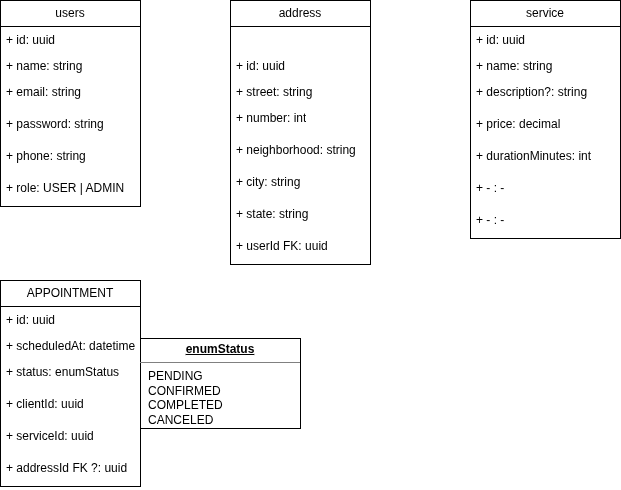

The diagram above was exported from draw.io. Its source (the exported page's mxGraphModel, read from the mxfile embedded in the PNG):
<mxGraphModel dx="1095" dy="604" grid="1" gridSize="10" guides="1" tooltips="1" connect="1" arrows="1" fold="1" page="1" pageScale="1" pageWidth="850" pageHeight="1100" math="0" shadow="0">
  <root>
    <mxCell id="0" />
    <mxCell id="1" parent="0" />
    <object label="users" password="string" id="GbvOKPPKO0iDh0Ko-42v-7">
      <mxCell parent="1" style="swimlane;fontStyle=0;childLayout=stackLayout;horizontal=1;startSize=26;fillColor=none;horizontalStack=0;resizeParent=1;resizeParentMax=0;resizeLast=0;collapsible=1;marginBottom=0;whiteSpace=wrap;html=1;movable=1;resizable=1;rotatable=1;deletable=1;editable=1;locked=0;connectable=1;" vertex="1">
        <mxGeometry height="206" width="140" x="20" y="20" as="geometry">
          <mxRectangle height="30" width="70" x="20" y="20" as="alternateBounds" />
        </mxGeometry>
      </mxCell>
    </object>
    <mxCell id="GbvOKPPKO0iDh0Ko-42v-8" parent="GbvOKPPKO0iDh0Ko-42v-7" style="text;strokeColor=none;fillColor=none;align=left;verticalAlign=top;spacingLeft=4;spacingRight=4;overflow=hidden;rotatable=1;points=[[0,0.5],[1,0.5]];portConstraint=eastwest;whiteSpace=wrap;html=1;movable=1;resizable=1;deletable=1;editable=1;locked=0;connectable=1;" value="+ id: uuid" vertex="1">
      <mxGeometry height="26" width="140" y="26" as="geometry" />
    </mxCell>
    <mxCell id="GbvOKPPKO0iDh0Ko-42v-9" parent="GbvOKPPKO0iDh0Ko-42v-7" style="text;strokeColor=none;fillColor=none;align=left;verticalAlign=top;spacingLeft=4;spacingRight=4;overflow=hidden;rotatable=1;points=[[0,0.5],[1,0.5]];portConstraint=eastwest;whiteSpace=wrap;html=1;movable=1;resizable=1;deletable=1;editable=1;locked=0;connectable=1;" value="+ name: string" vertex="1">
      <mxGeometry height="26" width="140" y="52" as="geometry" />
    </mxCell>
    <mxCell id="GbvOKPPKO0iDh0Ko-42v-10" parent="GbvOKPPKO0iDh0Ko-42v-7" style="text;strokeColor=none;fillColor=none;align=left;verticalAlign=top;spacingLeft=4;spacingRight=4;overflow=hidden;rotatable=1;points=[[0,0.5],[1,0.5]];portConstraint=eastwest;whiteSpace=wrap;html=1;movable=1;resizable=1;deletable=1;editable=1;locked=0;connectable=1;" value="+ email: string" vertex="1">
      <mxGeometry height="32" width="140" y="78" as="geometry" />
    </mxCell>
    <mxCell id="GbvOKPPKO0iDh0Ko-42v-13" parent="GbvOKPPKO0iDh0Ko-42v-7" style="text;strokeColor=none;fillColor=none;align=left;verticalAlign=top;spacingLeft=4;spacingRight=4;overflow=hidden;rotatable=1;points=[[0,0.5],[1,0.5]];portConstraint=eastwest;whiteSpace=wrap;html=1;movable=1;resizable=1;deletable=1;editable=1;locked=0;connectable=1;" value="+ password: string" vertex="1">
      <mxGeometry height="32" width="140" y="110" as="geometry" />
    </mxCell>
    <mxCell id="GbvOKPPKO0iDh0Ko-42v-14" parent="GbvOKPPKO0iDh0Ko-42v-7" style="text;strokeColor=none;fillColor=none;align=left;verticalAlign=top;spacingLeft=4;spacingRight=4;overflow=hidden;rotatable=1;points=[[0,0.5],[1,0.5]];portConstraint=eastwest;whiteSpace=wrap;html=1;movable=1;resizable=1;deletable=1;editable=1;locked=0;connectable=1;" value="+ phone: string" vertex="1">
      <mxGeometry height="32" width="140" y="142" as="geometry" />
    </mxCell>
    <mxCell id="GbvOKPPKO0iDh0Ko-42v-15" parent="GbvOKPPKO0iDh0Ko-42v-7" style="text;strokeColor=none;fillColor=none;align=left;verticalAlign=top;spacingLeft=4;spacingRight=4;overflow=hidden;rotatable=1;points=[[0,0.5],[1,0.5]];portConstraint=eastwest;whiteSpace=wrap;html=1;movable=1;resizable=1;deletable=1;editable=1;locked=0;connectable=1;" value="+ role: USER | ADMIN" vertex="1">
      <mxGeometry height="32" width="140" y="174" as="geometry" />
    </mxCell>
    <object label="address" password="string" id="GbvOKPPKO0iDh0Ko-42v-17">
      <mxCell parent="1" style="swimlane;fontStyle=0;childLayout=stackLayout;horizontal=1;startSize=26;fillColor=none;horizontalStack=0;resizeParent=1;resizeParentMax=0;resizeLast=0;collapsible=1;marginBottom=0;whiteSpace=wrap;html=1;movable=1;resizable=1;rotatable=1;deletable=1;editable=1;locked=0;connectable=1;" vertex="1">
        <mxGeometry height="264" width="140" x="250" y="20" as="geometry">
          <mxRectangle height="30" width="70" x="20" y="20" as="alternateBounds" />
        </mxGeometry>
      </mxCell>
    </object>
    <mxCell id="GbvOKPPKO0iDh0Ko-42v-24" parent="GbvOKPPKO0iDh0Ko-42v-17" style="text;strokeColor=none;fillColor=none;align=left;verticalAlign=top;spacingLeft=4;spacingRight=4;overflow=hidden;rotatable=1;points=[[0,0.5],[1,0.5]];portConstraint=eastwest;whiteSpace=wrap;html=1;movable=1;resizable=1;deletable=1;editable=1;locked=0;connectable=1;" vertex="1">
      <mxGeometry height="26" width="140" y="26" as="geometry" />
    </mxCell>
    <mxCell id="GbvOKPPKO0iDh0Ko-42v-18" parent="GbvOKPPKO0iDh0Ko-42v-17" style="text;strokeColor=none;fillColor=none;align=left;verticalAlign=top;spacingLeft=4;spacingRight=4;overflow=hidden;rotatable=1;points=[[0,0.5],[1,0.5]];portConstraint=eastwest;whiteSpace=wrap;html=1;movable=1;resizable=1;deletable=1;editable=1;locked=0;connectable=1;" value="+ id: uuid" vertex="1">
      <mxGeometry height="26" width="140" y="52" as="geometry" />
    </mxCell>
    <mxCell id="GbvOKPPKO0iDh0Ko-42v-19" parent="GbvOKPPKO0iDh0Ko-42v-17" style="text;strokeColor=none;fillColor=none;align=left;verticalAlign=top;spacingLeft=4;spacingRight=4;overflow=hidden;rotatable=1;points=[[0,0.5],[1,0.5]];portConstraint=eastwest;whiteSpace=wrap;html=1;movable=1;resizable=1;deletable=1;editable=1;locked=0;connectable=1;" value="+ street: string" vertex="1">
      <mxGeometry height="26" width="140" y="78" as="geometry" />
    </mxCell>
    <mxCell id="GbvOKPPKO0iDh0Ko-42v-20" parent="GbvOKPPKO0iDh0Ko-42v-17" style="text;strokeColor=none;fillColor=none;align=left;verticalAlign=top;spacingLeft=4;spacingRight=4;overflow=hidden;rotatable=1;points=[[0,0.5],[1,0.5]];portConstraint=eastwest;whiteSpace=wrap;html=1;movable=1;resizable=1;deletable=1;editable=1;locked=0;connectable=1;" value="+ number: int" vertex="1">
      <mxGeometry height="32" width="140" y="104" as="geometry" />
    </mxCell>
    <mxCell id="GbvOKPPKO0iDh0Ko-42v-21" parent="GbvOKPPKO0iDh0Ko-42v-17" style="text;strokeColor=none;fillColor=none;align=left;verticalAlign=top;spacingLeft=4;spacingRight=4;overflow=hidden;rotatable=1;points=[[0,0.5],[1,0.5]];portConstraint=eastwest;whiteSpace=wrap;html=1;movable=1;resizable=1;deletable=1;editable=1;locked=0;connectable=1;" value="+ neighborhood: string" vertex="1">
      <mxGeometry height="32" width="140" y="136" as="geometry" />
    </mxCell>
    <mxCell id="GbvOKPPKO0iDh0Ko-42v-22" parent="GbvOKPPKO0iDh0Ko-42v-17" style="text;strokeColor=none;fillColor=none;align=left;verticalAlign=top;spacingLeft=4;spacingRight=4;overflow=hidden;rotatable=1;points=[[0,0.5],[1,0.5]];portConstraint=eastwest;whiteSpace=wrap;html=1;movable=1;resizable=1;deletable=1;editable=1;locked=0;connectable=1;" value="+ city: string" vertex="1">
      <mxGeometry height="32" width="140" y="168" as="geometry" />
    </mxCell>
    <mxCell id="GbvOKPPKO0iDh0Ko-42v-23" parent="GbvOKPPKO0iDh0Ko-42v-17" style="text;strokeColor=none;fillColor=none;align=left;verticalAlign=top;spacingLeft=4;spacingRight=4;overflow=hidden;rotatable=1;points=[[0,0.5],[1,0.5]];portConstraint=eastwest;whiteSpace=wrap;html=1;movable=1;resizable=1;deletable=1;editable=1;locked=0;connectable=1;" value="+ state: string" vertex="1">
      <mxGeometry height="32" width="140" y="200" as="geometry" />
    </mxCell>
    <mxCell id="GbvOKPPKO0iDh0Ko-42v-25" parent="GbvOKPPKO0iDh0Ko-42v-17" style="text;strokeColor=none;fillColor=none;align=left;verticalAlign=top;spacingLeft=4;spacingRight=4;overflow=hidden;rotatable=1;points=[[0,0.5],[1,0.5]];portConstraint=eastwest;whiteSpace=wrap;html=1;movable=1;resizable=1;deletable=1;editable=1;locked=0;connectable=1;" value="+ userId FK: uuid" vertex="1">
      <mxGeometry height="32" width="140" y="232" as="geometry" />
    </mxCell>
    <object label="service" password="string" id="GbvOKPPKO0iDh0Ko-42v-27">
      <mxCell parent="1" style="swimlane;fontStyle=0;childLayout=stackLayout;horizontal=1;startSize=26;fillColor=none;horizontalStack=0;resizeParent=1;resizeParentMax=0;resizeLast=0;collapsible=1;marginBottom=0;whiteSpace=wrap;html=1;movable=1;resizable=1;rotatable=1;deletable=1;editable=1;locked=0;connectable=1;" vertex="1">
        <mxGeometry height="238" width="150" x="490" y="20" as="geometry">
          <mxRectangle height="30" width="70" x="20" y="20" as="alternateBounds" />
        </mxGeometry>
      </mxCell>
    </object>
    <mxCell id="GbvOKPPKO0iDh0Ko-42v-29" parent="GbvOKPPKO0iDh0Ko-42v-27" style="text;strokeColor=none;fillColor=none;align=left;verticalAlign=top;spacingLeft=4;spacingRight=4;overflow=hidden;rotatable=1;points=[[0,0.5],[1,0.5]];portConstraint=eastwest;whiteSpace=wrap;html=1;movable=1;resizable=1;deletable=1;editable=1;locked=0;connectable=1;" value="+ id: uuid" vertex="1">
      <mxGeometry height="26" width="150" y="26" as="geometry" />
    </mxCell>
    <mxCell id="GbvOKPPKO0iDh0Ko-42v-30" parent="GbvOKPPKO0iDh0Ko-42v-27" style="text;strokeColor=none;fillColor=none;align=left;verticalAlign=top;spacingLeft=4;spacingRight=4;overflow=hidden;rotatable=1;points=[[0,0.5],[1,0.5]];portConstraint=eastwest;whiteSpace=wrap;html=1;movable=1;resizable=1;deletable=1;editable=1;locked=0;connectable=1;" value="+ name: string" vertex="1">
      <mxGeometry height="26" width="150" y="52" as="geometry" />
    </mxCell>
    <mxCell id="GbvOKPPKO0iDh0Ko-42v-31" parent="GbvOKPPKO0iDh0Ko-42v-27" style="text;strokeColor=none;fillColor=none;align=left;verticalAlign=top;spacingLeft=4;spacingRight=4;overflow=hidden;rotatable=1;points=[[0,0.5],[1,0.5]];portConstraint=eastwest;whiteSpace=wrap;html=1;movable=1;resizable=1;deletable=1;editable=1;locked=0;connectable=1;" value="+ description?: string" vertex="1">
      <mxGeometry height="32" width="150" y="78" as="geometry" />
    </mxCell>
    <mxCell id="GbvOKPPKO0iDh0Ko-42v-32" parent="GbvOKPPKO0iDh0Ko-42v-27" style="text;strokeColor=none;fillColor=none;align=left;verticalAlign=top;spacingLeft=4;spacingRight=4;overflow=hidden;rotatable=1;points=[[0,0.5],[1,0.5]];portConstraint=eastwest;whiteSpace=wrap;html=1;movable=1;resizable=1;deletable=1;editable=1;locked=0;connectable=1;" value="+ price: decimal" vertex="1">
      <mxGeometry height="32" width="150" y="110" as="geometry" />
    </mxCell>
    <mxCell id="GbvOKPPKO0iDh0Ko-42v-33" parent="GbvOKPPKO0iDh0Ko-42v-27" style="text;strokeColor=none;fillColor=none;align=left;verticalAlign=top;spacingLeft=4;spacingRight=4;overflow=hidden;rotatable=1;points=[[0,0.5],[1,0.5]];portConstraint=eastwest;whiteSpace=wrap;html=1;movable=1;resizable=1;deletable=1;editable=1;locked=0;connectable=1;" value="+ durationMinutes: int" vertex="1">
      <mxGeometry height="32" width="150" y="142" as="geometry" />
    </mxCell>
    <mxCell id="GbvOKPPKO0iDh0Ko-42v-34" parent="GbvOKPPKO0iDh0Ko-42v-27" style="text;strokeColor=none;fillColor=none;align=left;verticalAlign=top;spacingLeft=4;spacingRight=4;overflow=hidden;rotatable=1;points=[[0,0.5],[1,0.5]];portConstraint=eastwest;whiteSpace=wrap;html=1;movable=1;resizable=1;deletable=1;editable=1;locked=0;connectable=1;" value="+ - : -" vertex="1">
      <mxGeometry height="32" width="150" y="174" as="geometry" />
    </mxCell>
    <mxCell id="GbvOKPPKO0iDh0Ko-42v-35" parent="GbvOKPPKO0iDh0Ko-42v-27" style="text;strokeColor=none;fillColor=none;align=left;verticalAlign=top;spacingLeft=4;spacingRight=4;overflow=hidden;rotatable=1;points=[[0,0.5],[1,0.5]];portConstraint=eastwest;whiteSpace=wrap;html=1;movable=1;resizable=1;deletable=1;editable=1;locked=0;connectable=1;" value="+ - : -" vertex="1">
      <mxGeometry height="32" width="150" y="206" as="geometry" />
    </mxCell>
    <object label="APPOINTMENT" password="string" id="GbvOKPPKO0iDh0Ko-42v-36">
      <mxCell parent="1" style="swimlane;fontStyle=0;childLayout=stackLayout;horizontal=1;startSize=26;fillColor=none;horizontalStack=0;resizeParent=1;resizeParentMax=0;resizeLast=0;collapsible=1;marginBottom=0;whiteSpace=wrap;html=1;movable=1;resizable=1;rotatable=1;deletable=1;editable=1;locked=0;connectable=1;" vertex="1">
        <mxGeometry height="206" width="140" x="20" y="300" as="geometry">
          <mxRectangle height="30" width="70" x="20" y="20" as="alternateBounds" />
        </mxGeometry>
      </mxCell>
    </object>
    <mxCell id="GbvOKPPKO0iDh0Ko-42v-37" parent="GbvOKPPKO0iDh0Ko-42v-36" style="text;strokeColor=none;fillColor=none;align=left;verticalAlign=top;spacingLeft=4;spacingRight=4;overflow=hidden;rotatable=1;points=[[0,0.5],[1,0.5]];portConstraint=eastwest;whiteSpace=wrap;html=1;movable=1;resizable=1;deletable=1;editable=1;locked=0;connectable=1;" value="+ id: uuid" vertex="1">
      <mxGeometry height="26" width="140" y="26" as="geometry" />
    </mxCell>
    <mxCell id="GbvOKPPKO0iDh0Ko-42v-38" parent="GbvOKPPKO0iDh0Ko-42v-36" style="text;strokeColor=none;fillColor=none;align=left;verticalAlign=top;spacingLeft=4;spacingRight=4;overflow=hidden;rotatable=1;points=[[0,0.5],[1,0.5]];portConstraint=eastwest;whiteSpace=wrap;html=1;movable=1;resizable=1;deletable=1;editable=1;locked=0;connectable=1;" value="+ scheduledAt: datetime" vertex="1">
      <mxGeometry height="26" width="140" y="52" as="geometry" />
    </mxCell>
    <mxCell id="GbvOKPPKO0iDh0Ko-42v-39" parent="GbvOKPPKO0iDh0Ko-42v-36" style="text;strokeColor=none;fillColor=none;align=left;verticalAlign=top;spacingLeft=4;spacingRight=4;overflow=hidden;rotatable=1;points=[[0,0.5],[1,0.5]];portConstraint=eastwest;whiteSpace=wrap;html=1;movable=1;resizable=1;deletable=1;editable=1;locked=0;connectable=1;" value="+ status:&amp;nbsp;&lt;span style=&quot;text-align: center;&quot;&gt;enumStatus&lt;/span&gt;&lt;div&gt;&lt;b style=&quot;text-align: center;&quot;&gt;&lt;br&gt;&lt;/b&gt;&lt;/div&gt;" vertex="1">
      <mxGeometry height="32" width="140" y="78" as="geometry" />
    </mxCell>
    <mxCell id="GbvOKPPKO0iDh0Ko-42v-40" parent="GbvOKPPKO0iDh0Ko-42v-36" style="text;strokeColor=none;fillColor=none;align=left;verticalAlign=top;spacingLeft=4;spacingRight=4;overflow=hidden;rotatable=1;points=[[0,0.5],[1,0.5]];portConstraint=eastwest;whiteSpace=wrap;html=1;movable=1;resizable=1;deletable=1;editable=1;locked=0;connectable=1;" value="+ clientId: uuid" vertex="1">
      <mxGeometry height="32" width="140" y="110" as="geometry" />
    </mxCell>
    <mxCell id="GbvOKPPKO0iDh0Ko-42v-41" parent="GbvOKPPKO0iDh0Ko-42v-36" style="text;strokeColor=none;fillColor=none;align=left;verticalAlign=top;spacingLeft=4;spacingRight=4;overflow=hidden;rotatable=1;points=[[0,0.5],[1,0.5]];portConstraint=eastwest;whiteSpace=wrap;html=1;movable=1;resizable=1;deletable=1;editable=1;locked=0;connectable=1;" value="+ serviceId: uuid" vertex="1">
      <mxGeometry height="32" width="140" y="142" as="geometry" />
    </mxCell>
    <mxCell id="GbvOKPPKO0iDh0Ko-42v-42" parent="GbvOKPPKO0iDh0Ko-42v-36" style="text;strokeColor=none;fillColor=none;align=left;verticalAlign=top;spacingLeft=4;spacingRight=4;overflow=hidden;rotatable=1;points=[[0,0.5],[1,0.5]];portConstraint=eastwest;whiteSpace=wrap;html=1;movable=1;resizable=1;deletable=1;editable=1;locked=0;connectable=1;" value="+ addressId FK ?: uuid&amp;nbsp;" vertex="1">
      <mxGeometry height="32" width="140" y="174" as="geometry" />
    </mxCell>
    <mxCell id="GbvOKPPKO0iDh0Ko-42v-43" parent="1" style="verticalAlign=top;align=left;overflow=fill;html=1;whiteSpace=wrap;" value="&lt;p style=&quot;margin:0px;margin-top:4px;text-align:center;text-decoration:underline;&quot;&gt;&lt;b&gt;enumStatus&lt;/b&gt;&lt;/p&gt;&lt;hr size=&quot;1&quot; style=&quot;border-style:solid;&quot;&gt;&lt;p style=&quot;margin:0px;margin-left:8px;&quot;&gt;PENDING&lt;/p&gt;&lt;p style=&quot;margin:0px;margin-left:8px;&quot;&gt;CONFIRMED&lt;/p&gt;&lt;p style=&quot;margin:0px;margin-left:8px;&quot;&gt;COMPLETED&lt;/p&gt;&lt;p style=&quot;margin:0px;margin-left:8px;&quot;&gt;CANCELED&lt;br&gt;&lt;/p&gt;" vertex="1">
      <mxGeometry height="90" width="160" x="160" y="358" as="geometry" />
    </mxCell>
  </root>
</mxGraphModel>